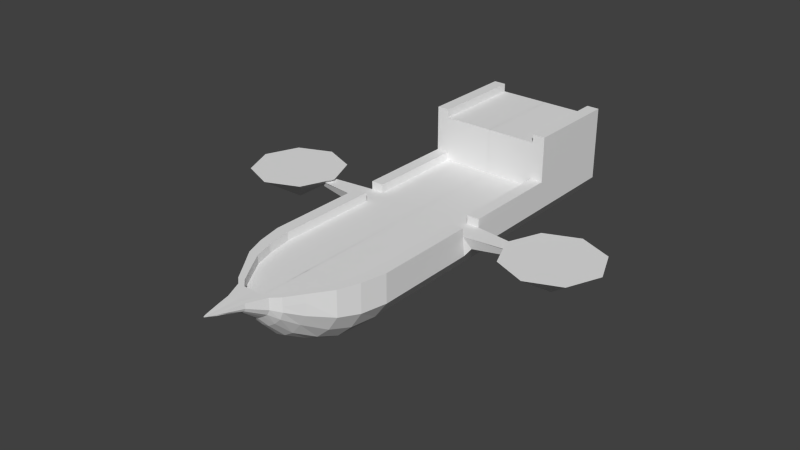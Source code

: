 # Source: ShipHaul.blend  (saved by Blender 2.76.0; exported with 4.5.12 LTS)
import bpy
from mathutils import Matrix  # noqa: F401  (used for matrix-valued properties, if any)

bpy.ops.wm.read_factory_settings(use_empty=True)
scene = bpy.context.scene
scene.name = 'Scene'

# ---- collections
col_collection_1 = bpy.data.collections.new('Collection 1'); scene.collection.children.link(col_collection_1)

# ---- world
world_world = bpy.data.worlds.new('World'); scene.world = world_world
world_world.color = (0.05088, 0.05088, 0.05088)
world_world.use_sun_shadow = False
world_world.sun_shadow_jitter_overblur = 0.0
world_world.cycles.sampling_method = 'MANUAL'
world_world.cycles.sample_map_resolution = 256

# ---- meshes
me_cube_001 = bpy.data.meshes.new('Cube.001')
me_cube_001.from_pydata([(-0.004548, -8.603, -3.789), (-0.004548, 8.603, -3.789), (-0.004548, 8.603, 1.0), (4.74, 8.603, -0.5431), (1.272, 8.603, 1.0), (3.788, 8.603, 1.0), (3.788, 8.603, -1.859), (2.53, 8.603, -2.946), (1.272, 8.603, -3.558), (3.788, 8.603, 1.631), (0.000483, -14.75, -0.9758), (1.879, -14.75, 1.0), (0.484, -14.75, 1.0), (1.631, -14.75, -0.0113), (1.326, -14.75, 1.0), (0.9464, -14.75, 1.0), (1.879, -14.75, 1.631), (4.74, -8.603, -0.5431), (3.788, -8.603, -1.859), (2.53, -8.603, -2.946), (4.74, -8.603, 1.631), (0.5647, -14.75, -0.8854), (1.326, -14.75, 1.631), (4.74, -8.603, 1.0), (1.272, -8.603, 1.0), (-0.004548, -8.603, 1.0), (3.788, -8.603, 1.0), (3.788, -8.603, 1.631), (2.53, -8.603, 1.0), (1.272, -8.603, -3.558), (3.464, -10.51, -1.859), (3.008, -12.05, -1.479), (2.069, -13.59, 1.631), (3.008, -12.05, 1.631), (3.464, -10.51, 1.631), (3.464, -10.51, 1.0), (3.008, -12.05, 1.0), (2.069, -13.59, 1.0), (2.108, -13.59, -0.7551), (4.336, -10.51, -0.5431), (3.765, -12.05, -0.3226), (2.639, -13.59, 0.08455), (4.336, -10.51, 1.0), (3.765, -12.05, 1.0), (2.678, -13.59, 1.0), (2.311, -10.51, -2.946), (2.008, -12.05, -2.399), (1.408, -13.59, -1.613), (0.7076, -13.59, -2.06), (1.008, -12.05, -2.902), (1.159, -10.51, -3.537), (2.311, -10.51, 1.0), (2.008, -12.05, 1.0), (1.408, -13.59, 1.0), (1.159, -10.51, 0.9999), (1.008, -12.05, 0.9999), (0.7076, -13.59, 1.0), (-0.01093, -10.51, 0.9999), (-0.006527, -12.05, 0.9999), (-0.003074, -13.59, 1.0), (-0.01093, -10.51, -3.735), (-0.006527, -12.05, -3.146), (-0.003074, -13.59, -2.246), (4.336, -10.51, 1.631), (3.765, -12.05, 1.631), (2.678, -13.59, 1.631), (-0.0007012, -14.75, 1.0), (1.879, -14.75, 0.5734), (1.118, -14.75, -0.5115), (0.0001276, -15.28, -0.2526), (5.694e-05, -15.28, 1.0), (1.309, -15.28, 0.7704), (0.2994, -15.28, 1.0), (1.091, -15.28, 0.3648), (0.7661, -15.28, 1.0), (0.4772, -15.28, 1.0), (0.7225, -15.28, 0.08703), (1.309, -15.28, 1.631), (0.2431, -15.28, -0.2076), (0.7661, -15.28, 1.631), (5.694e-05, -15.28, 1.625), (-0.0001083, -16.64, 0.7892), (0.7104, -16.64, 1.27), (0.6087, -16.64, 1.059), (0.4202, -16.64, 0.9203), (0.7104, -16.64, 1.631), (0.1449, -16.64, 0.8192), (0.3781, -16.64, 1.631), (-0.0001588, -16.64, 1.625), (-0.000494, -17.7, 1.096), (0.4597, -17.7, 1.437), (0.3903, -17.7, 1.33), (0.2767, -17.7, 1.217), (0.4597, -17.7, 1.631), (0.1029, -17.7, 1.111), (0.265, -17.7, 1.631), (-0.0005296, -17.7, 1.625), (-0.0001129, -18.37, 1.309), (0.283, -18.37, 1.519), (0.2643, -18.37, 1.442), (0.1994, -18.37, 1.384), (0.283, -18.37, 1.631), (0.06987, -18.37, 1.327), (0.175, -18.37, 1.631), (-0.000137, -18.37, 1.625), (-1.74e-05, -18.94, 1.519), (0.1296, -18.94, 1.616), (0.1173, -18.94, 1.586), (0.09129, -18.94, 1.565), (0.1296, -18.94, 1.631), (0.032, -18.94, 1.528), (0.09206, -18.94, 1.631), (-2.843e-05, -18.94, 1.625), (-5.672e-05, -19.13, 1.597), (0.05197, -19.13, 1.621), (0.04333, -19.13, 1.613), (0.03036, -19.13, 1.606), (0.05197, -19.13, 1.631), (0.01331, -19.13, 1.6), (0.0004343, -19.18, 1.63), (-0.004548, 15.94, -3.789), (3.788, 15.94, 1.0), (4.74, 15.94, 1.0), (4.74, 15.94, -0.5431), (1.272, 15.94, -3.558), (1.272, 15.94, 1.0), (2.53, 15.94, 1.0), (3.788, 15.94, -1.859), (2.53, 15.94, -2.946), (2.53, 8.603, 1.0), (4.74, 8.603, 1.631), (-0.004548, 15.94, 1.0), (4.74, 8.603, 5.09), (3.788, 8.603, 4.459), (3.788, 15.94, 4.459), (-0.004548, 8.603, 4.459), (1.272, 8.603, 4.459), (2.53, 8.603, 4.459), (3.788, 8.603, 5.09), (-0.004548, 15.94, 4.459), (1.272, 15.94, 4.459), (2.53, 15.94, 4.459), (4.74, 8.603, 1.0), (3.788, 15.94, 5.09), (4.74, 15.94, 5.09), (1.272, -0.7736, 1.0), (3.788, -0.775, 1.0), (3.788, -0.775, 1.631), (1.272, -0.5562, -3.558), (4.74, -0.5562, -0.5431), (-0.004548, -0.7736, 1.0), (3.788, -0.5562, -1.859), (-0.004548, -0.5562, -3.789), (2.53, -0.5562, -2.946), (4.74, -0.775, 1.0), (2.53, -0.7736, 1.0), (4.74, -0.775, 1.631), (1.272, 0.9398, 1.0), (3.788, 0.9537, 1.0), (3.788, 0.9537, 1.631), (1.272, 0.6623, -3.558), (4.74, 0.6623, -0.5431), (-0.004548, 0.9398, 1.0), (3.788, 0.6623, -1.859), (-0.004548, 0.6623, -3.789), (2.53, 0.6623, -2.946), (10.72, -0.1397, 1.0), (2.53, 0.9398, 1.0), (4.74, 0.9537, 1.631), (10.72, 0.02964, 0.8159), (10.72, 0.1192, 0.8159), (4.74, 0.9537, 1.0), (10.72, 0.2458, 1.0), (5.188, -0.3869, 0.05704), (5.188, 0.5357, 0.05704), (11.24, -3.549, 1.245), (13.79, -2.493, 1.245), (14.85, 0.05784, 1.245), (13.79, 2.608, 1.245), (11.24, 3.665, 1.245), (11.24, 0.05784, -1.18), (8.689, 2.608, 1.245), (7.633, 0.05784, 1.245), (8.689, -2.493, 1.245)], [], [(8, 1, 120, 124), (37, 53, 15, 14), (7, 8, 124, 128), (53, 56, 12, 15), (44, 65, 16, 11), (146, 26, 27, 147), (65, 32, 22, 16), (32, 37, 14, 22), (60, 50, 49, 61), (61, 49, 48, 62), (63, 34, 33, 64), (64, 33, 32, 65), (42, 63, 64, 43), (43, 64, 65, 44), (54, 57, 58, 55), (55, 58, 59, 56), (51, 54, 55, 52), (52, 55, 56, 53), (45, 30, 31, 46), (46, 31, 38, 47), (30, 39, 40, 31), (31, 40, 41, 38), (34, 35, 36, 33), (33, 36, 37, 32), (39, 42, 43, 40), (40, 43, 44, 41), (50, 45, 46, 49), (49, 46, 47, 48), (35, 51, 52, 36), (36, 52, 53, 37), (62, 48, 21, 10), (157, 4, 2, 162), (163, 6, 3, 161), (160, 8, 7, 165), (164, 1, 8, 160), (165, 7, 6, 163), (0, 29, 50, 60), (20, 27, 34, 63), (23, 20, 63, 42), (24, 25, 57, 54), (28, 24, 54, 51), (19, 18, 30, 45), (18, 17, 39, 30), (27, 26, 35, 34), (17, 23, 42, 39), (29, 19, 45, 50), (26, 28, 51, 35), (41, 44, 11, 67), (38, 41, 67, 13), (47, 38, 13, 68), (56, 59, 66, 12), (48, 47, 68, 21), (21, 68, 76, 78), (68, 13, 73, 76), (13, 67, 71, 73), (16, 22, 79, 77), (16, 77, 71, 67, 11), (14, 15, 75, 74), (22, 14, 74, 79), (10, 21, 78, 69), (15, 12, 72, 75), (12, 66, 70, 72), (72, 70, 80, 79, 74, 75), (78, 76, 84, 86), (71, 77, 85, 82), (73, 71, 82, 83), (79, 80, 88, 87), (77, 79, 87, 85), (69, 78, 86, 81), (76, 73, 83, 84), (87, 88, 96, 95), (86, 84, 92, 94), (82, 85, 93, 90), (83, 82, 90, 91), (85, 87, 95, 93), (81, 86, 94, 89), (84, 83, 91, 92), (90, 93, 101, 98), (91, 90, 98, 99), (93, 95, 103, 101), (89, 94, 102, 97), (92, 91, 99, 100), (95, 96, 104, 103), (94, 92, 100, 102), (101, 103, 111, 109), (97, 102, 110, 105), (100, 99, 107, 108), (103, 104, 112, 111), (102, 100, 108, 110), (98, 101, 109, 106), (99, 98, 106, 107), (105, 110, 118, 113), (108, 107, 115, 116), (110, 108, 116, 118), (106, 109, 117, 114), (107, 106, 114, 115), (109, 111, 117), (111, 112, 119, 117), (118, 119, 113), (116, 119, 118), (115, 119, 116), (114, 119, 115), (117, 119, 114), (121, 122, 123, 127), (125, 126, 128, 124), (126, 121, 127, 128), (3, 6, 127, 123), (6, 7, 128, 127), (135, 136, 140, 139), (136, 137, 141, 140), (167, 129, 4, 157), (158, 5, 129, 167), (168, 130, 9, 159), (131, 125, 124, 120), (125, 131, 139, 140), (133, 138, 143, 134), (137, 133, 134, 141), (126, 125, 140, 141), (121, 126, 141, 134), (142, 3, 123, 122), (2, 4, 136, 135), (4, 129, 137, 136), (129, 5, 133, 137), (154, 23, 17, 149), (138, 132, 144, 143), (122, 121, 134, 143, 144), (9, 130, 132, 138), (122, 144, 132, 130, 142), (23, 154, 156, 20), (20, 156, 147, 27), (26, 146, 155, 28), (28, 155, 145, 24), (19, 153, 151, 18), (0, 152, 148, 29), (29, 148, 153, 19), (18, 151, 149, 17), (24, 145, 150, 25), (5, 158, 159, 9), (174, 171, 172, 170), (146, 147, 156, 154), (173, 174, 170, 169), (146, 158, 167, 155), (155, 167, 157, 145), (153, 165, 163, 151), (152, 164, 160, 148), (148, 160, 165, 153), (151, 163, 161, 149), (145, 157, 162, 150), (171, 154, 166, 172), (172, 166, 169, 170), (161, 174, 173, 149), (171, 142, 130, 168), (161, 171, 174), (142, 171, 161, 3), (158, 171, 168, 159), (146, 154, 171, 158), (154, 149, 173), (154, 173, 169, 166), (182, 180, 183), (175, 180, 176), (181, 180, 182), (179, 180, 181), (178, 180, 179), (177, 180, 178), (183, 180, 175), (176, 180, 177), (175, 176, 177, 178, 179, 181, 182, 183)])
me_cube_001.use_remesh_preserve_volume = False
me_cube_001.use_remesh_preserve_attributes = False
me_cube_001.use_mirror_vertex_groups = False
me_cube_001.update()

# ---- objects
ob_cube = bpy.data.objects.new('Cube', me_cube_001)

# ---- transforms, parenting, visibility, modifiers, constraints
ob_cube.location = (0.0, 0.0, 0.0)
ob_cube.lineart.crease_threshold = 0.0
_m = ob_cube.modifiers.new('Mirror', 'MIRROR')

# ---- collection membership
col_collection_1.objects.link(ob_cube)

# ---- scene / render settings (as saved in the file)
scene.frame_start = 1; scene.frame_end = 250; scene.frame_set(1)
scene.render.engine = 'BLENDER_EEVEE_NEXT'
scene.render.resolution_percentage = 50
scene.render.dither_intensity = 0.0
scene.cycles.use_denoising = False
scene.cycles.samples = 10
scene.cycles.sampling_pattern = 'TABULATED_SOBOL'
scene.cycles.light_sampling_threshold = 0.0
scene.cycles.use_adaptive_sampling = False
scene.cycles.use_light_tree = False
scene.cycles.blur_glossy = 0.0
scene.cycles.pixel_filter_type = 'GAUSSIAN'
scene.cycles.sample_clamp_indirect = 0.0
scene.view_settings.view_transform = 'Standard'
bpy.context.view_layer.update()

# ---- added for rendering (the .blend has no active camera and no usable light): camera, sun
cam_auto = bpy.data.cameras.new('AutoCamera')
cam_auto.lens = 50.0
cam_auto.sensor_width = 36.0
cam_auto.clip_end = 1000.0
ob_auto_camera = bpy.data.objects.new('AutoCamera', cam_auto)
scene.collection.objects.link(ob_auto_camera)
ob_auto_camera.location = (43.34, -53.6255, 35.3224)
ob_auto_camera.rotation_euler = (1.09748, -7.21219e-08, 0.694738)
scene.camera = ob_auto_camera
light_auto_sun = bpy.data.lights.new('AutoSun', 'SUN')
light_auto_sun.energy = 3.0
light_auto_sun.angle = 0.0523599
ob_auto_sun = bpy.data.objects.new('AutoSun', light_auto_sun)
scene.collection.objects.link(ob_auto_sun)
ob_auto_sun.rotation_euler = (0.872665, 0.174533, 0.523599)
bpy.context.view_layer.update()
